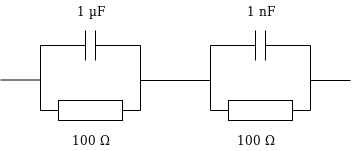

The diagram above was exported from draw.io. Its source (the exported page's mxGraphModel, read from the mxfile embedded in the PNG):
<mxGraphModel dx="723" dy="422" grid="1" gridSize="10" guides="1" tooltips="1" connect="1" arrows="1" fold="1" page="1" pageScale="1" pageWidth="413" pageHeight="291" math="0" shadow="0">
  <root>
    <mxCell id="0" />
    <mxCell id="1" parent="0" />
    <mxCell id="ZsbjAqZnxoREOViiCEH6-1" value="" style="pointerEvents=1;verticalLabelPosition=bottom;shadow=0;dashed=0;align=center;fillColor=#ffffff;html=1;verticalAlign=top;strokeWidth=1;shape=mxgraph.electrical.resistors.resistor_1;" parent="1" vertex="1">
      <mxGeometry x="70" y="170" width="100" height="20" as="geometry" />
    </mxCell>
    <mxCell id="ZsbjAqZnxoREOViiCEH6-2" value="" style="pointerEvents=1;verticalLabelPosition=bottom;shadow=0;dashed=0;align=center;fillColor=#ffffff;html=1;verticalAlign=top;strokeWidth=1;shape=mxgraph.electrical.capacitors.capacitor_1;" parent="1" vertex="1">
      <mxGeometry x="70" y="100" width="100" height="30" as="geometry" />
    </mxCell>
    <mxCell id="ZsbjAqZnxoREOViiCEH6-4" value="" style="endArrow=none;html=1;entryX=0;entryY=0.5;entryDx=0;entryDy=0;entryPerimeter=0;exitX=0;exitY=0.5;exitDx=0;exitDy=0;exitPerimeter=0;" parent="1" source="ZsbjAqZnxoREOViiCEH6-1" target="ZsbjAqZnxoREOViiCEH6-2" edge="1">
      <mxGeometry width="50" height="50" relative="1" as="geometry">
        <mxPoint x="60" y="180" as="sourcePoint" />
        <mxPoint x="110" y="130" as="targetPoint" />
      </mxGeometry>
    </mxCell>
    <mxCell id="ZsbjAqZnxoREOViiCEH6-5" value="" style="endArrow=none;html=1;entryX=0;entryY=0.5;entryDx=0;entryDy=0;entryPerimeter=0;exitX=0;exitY=0.5;exitDx=0;exitDy=0;exitPerimeter=0;" parent="1" edge="1">
      <mxGeometry width="50" height="50" relative="1" as="geometry">
        <mxPoint x="170" y="180" as="sourcePoint" />
        <mxPoint x="170" y="115" as="targetPoint" />
      </mxGeometry>
    </mxCell>
    <mxCell id="ZsbjAqZnxoREOViiCEH6-6" value="" style="endArrow=none;html=1;" parent="1" edge="1">
      <mxGeometry width="50" height="50" relative="1" as="geometry">
        <mxPoint x="340" y="150" as="sourcePoint" />
        <mxPoint x="380" y="150" as="targetPoint" />
      </mxGeometry>
    </mxCell>
    <mxCell id="ZsbjAqZnxoREOViiCEH6-7" value="" style="endArrow=none;html=1;" parent="1" edge="1">
      <mxGeometry width="50" height="50" relative="1" as="geometry">
        <mxPoint x="240" y="150" as="sourcePoint" />
        <mxPoint x="170" y="150" as="targetPoint" />
      </mxGeometry>
    </mxCell>
    <mxCell id="ZsbjAqZnxoREOViiCEH6-8" value="" style="pointerEvents=1;verticalLabelPosition=bottom;shadow=0;dashed=0;align=center;fillColor=#ffffff;html=1;verticalAlign=top;strokeWidth=1;shape=mxgraph.electrical.resistors.resistor_1;" parent="1" vertex="1">
      <mxGeometry x="240" y="170" width="100" height="20" as="geometry" />
    </mxCell>
    <mxCell id="ZsbjAqZnxoREOViiCEH6-9" value="" style="pointerEvents=1;verticalLabelPosition=bottom;shadow=0;dashed=0;align=center;fillColor=#ffffff;html=1;verticalAlign=top;strokeWidth=1;shape=mxgraph.electrical.capacitors.capacitor_1;" parent="1" vertex="1">
      <mxGeometry x="240" y="100" width="100" height="30" as="geometry" />
    </mxCell>
    <mxCell id="ZsbjAqZnxoREOViiCEH6-10" value="" style="endArrow=none;html=1;entryX=0;entryY=0.5;entryDx=0;entryDy=0;entryPerimeter=0;exitX=0;exitY=0.5;exitDx=0;exitDy=0;exitPerimeter=0;" parent="1" source="ZsbjAqZnxoREOViiCEH6-8" target="ZsbjAqZnxoREOViiCEH6-9" edge="1">
      <mxGeometry width="50" height="50" relative="1" as="geometry">
        <mxPoint x="230" y="180" as="sourcePoint" />
        <mxPoint x="280" y="130" as="targetPoint" />
      </mxGeometry>
    </mxCell>
    <mxCell id="ZsbjAqZnxoREOViiCEH6-11" value="" style="endArrow=none;html=1;entryX=0;entryY=0.5;entryDx=0;entryDy=0;entryPerimeter=0;exitX=0;exitY=0.5;exitDx=0;exitDy=0;exitPerimeter=0;" parent="1" edge="1">
      <mxGeometry width="50" height="50" relative="1" as="geometry">
        <mxPoint x="340" y="180" as="sourcePoint" />
        <mxPoint x="340" y="115" as="targetPoint" />
      </mxGeometry>
    </mxCell>
    <mxCell id="ZsbjAqZnxoREOViiCEH6-12" value="" style="endArrow=none;html=1;" parent="1" edge="1">
      <mxGeometry width="50" height="50" relative="1" as="geometry">
        <mxPoint x="30" y="149.5" as="sourcePoint" />
        <mxPoint x="70" y="149.5" as="targetPoint" />
      </mxGeometry>
    </mxCell>
    <mxCell id="ZsbjAqZnxoREOViiCEH6-13" value="1 µF" style="text;html=1;strokeColor=none;fillColor=none;align=center;verticalAlign=middle;whiteSpace=wrap;rounded=0;" parent="1" vertex="1">
      <mxGeometry x="100" y="70" width="40" height="20" as="geometry" />
    </mxCell>
    <mxCell id="ZsbjAqZnxoREOViiCEH6-14" value="1 nF" style="text;html=1;strokeColor=none;fillColor=none;align=center;verticalAlign=middle;whiteSpace=wrap;rounded=0;" parent="1" vertex="1">
      <mxGeometry x="270" y="70" width="40" height="20" as="geometry" />
    </mxCell>
    <mxCell id="ZsbjAqZnxoREOViiCEH6-15" value="100 Ω" style="text;html=1;resizable=0;points=[];autosize=1;align=left;verticalAlign=top;spacingTop=-4;" parent="1" vertex="1">
      <mxGeometry x="100" y="200" width="50" height="20" as="geometry" />
    </mxCell>
    <mxCell id="ZsbjAqZnxoREOViiCEH6-16" value="100 Ω" style="text;html=1;resizable=0;points=[];autosize=1;align=left;verticalAlign=top;spacingTop=-4;" parent="1" vertex="1">
      <mxGeometry x="265" y="200" width="50" height="20" as="geometry" />
    </mxCell>
  </root>
</mxGraphModel>